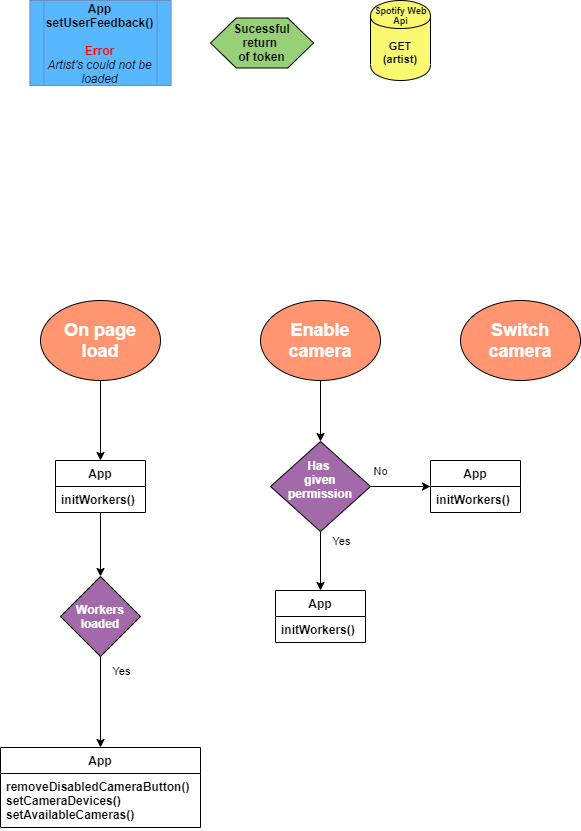

The diagram above was exported from draw.io. Its source (the exported page's mxGraphModel, read from the mxfile embedded in the PNG):
<mxGraphModel dx="2670" dy="2144" grid="1" gridSize="10" guides="1" tooltips="1" connect="1" arrows="1" fold="1" page="1" pageScale="1" pageWidth="827" pageHeight="1169" math="0" shadow="0">
  <root>
    <mxCell id="0" />
    <mxCell id="1" parent="0" />
    <mxCell id="X8x-HzBnQ3pr0qi1QovM-12" style="edgeStyle=orthogonalEdgeStyle;rounded=0;orthogonalLoop=1;jettySize=auto;html=1;entryX=0.5;entryY=0;entryDx=0;entryDy=0;" edge="1" parent="1" source="X8x-HzBnQ3pr0qi1QovM-3" target="X8x-HzBnQ3pr0qi1QovM-4">
      <mxGeometry relative="1" as="geometry" />
    </mxCell>
    <mxCell id="X8x-HzBnQ3pr0qi1QovM-3" value="On page&lt;br&gt;load" style="ellipse;whiteSpace=wrap;html=1;fillColor=#FF9671;fontColor=#FFFFFF;fontStyle=1;fontSize=18;" vertex="1" parent="1">
      <mxGeometry x="-350" y="-140" width="120" height="80" as="geometry" />
    </mxCell>
    <mxCell id="X8x-HzBnQ3pr0qi1QovM-10" style="edgeStyle=orthogonalEdgeStyle;rounded=0;orthogonalLoop=1;jettySize=auto;html=1;" edge="1" parent="1" source="X8x-HzBnQ3pr0qi1QovM-4" target="X8x-HzBnQ3pr0qi1QovM-6">
      <mxGeometry relative="1" as="geometry" />
    </mxCell>
    <mxCell id="X8x-HzBnQ3pr0qi1QovM-9" style="edgeStyle=orthogonalEdgeStyle;rounded=0;orthogonalLoop=1;jettySize=auto;html=1;entryX=0.5;entryY=0;entryDx=0;entryDy=0;" edge="1" parent="1" source="X8x-HzBnQ3pr0qi1QovM-6" target="X8x-HzBnQ3pr0qi1QovM-7">
      <mxGeometry relative="1" as="geometry" />
    </mxCell>
    <mxCell id="X8x-HzBnQ3pr0qi1QovM-11" value="Yes" style="edgeLabel;html=1;align=center;verticalAlign=middle;resizable=0;points=[];" vertex="1" connectable="0" parent="X8x-HzBnQ3pr0qi1QovM-9">
      <mxGeometry x="-0.7289" relative="1" as="geometry">
        <mxPoint x="20" y="2" as="offset" />
      </mxGeometry>
    </mxCell>
    <mxCell id="X8x-HzBnQ3pr0qi1QovM-6" value="Workers&lt;br&gt;loaded" style="rhombus;whiteSpace=wrap;html=1;fillColor=#A36AAA;fontColor=#FFFFFF;fontStyle=1" vertex="1" parent="1">
      <mxGeometry x="-330" y="136" width="80" height="80" as="geometry" />
    </mxCell>
    <mxCell id="X8x-HzBnQ3pr0qi1QovM-4" value="App" style="swimlane;fontStyle=1;align=center;verticalAlign=top;childLayout=stackLayout;horizontal=1;startSize=26;horizontalStack=0;resizeParent=1;resizeParentMax=0;resizeLast=0;collapsible=1;marginBottom=0;" vertex="1" parent="1">
      <mxGeometry x="-335" y="20" width="90" height="52" as="geometry" />
    </mxCell>
    <mxCell id="X8x-HzBnQ3pr0qi1QovM-5" value="initWorkers()" style="text;strokeColor=none;fillColor=none;align=left;verticalAlign=top;spacingLeft=4;spacingRight=4;overflow=hidden;rotatable=0;points=[[0,0.5],[1,0.5]];portConstraint=eastwest;fontStyle=1" vertex="1" parent="X8x-HzBnQ3pr0qi1QovM-4">
      <mxGeometry y="26" width="90" height="26" as="geometry" />
    </mxCell>
    <mxCell id="X8x-HzBnQ3pr0qi1QovM-17" style="edgeStyle=orthogonalEdgeStyle;rounded=0;orthogonalLoop=1;jettySize=auto;html=1;entryX=0.5;entryY=0;entryDx=0;entryDy=0;" edge="1" parent="1" source="X8x-HzBnQ3pr0qi1QovM-13" target="X8x-HzBnQ3pr0qi1QovM-14">
      <mxGeometry relative="1" as="geometry" />
    </mxCell>
    <mxCell id="X8x-HzBnQ3pr0qi1QovM-13" value="Enable camera" style="ellipse;whiteSpace=wrap;html=1;fillColor=#FF9671;fontColor=#FFFFFF;fontStyle=1;fontSize=18;" vertex="1" parent="1">
      <mxGeometry x="-130" y="-140" width="120" height="80" as="geometry" />
    </mxCell>
    <mxCell id="X8x-HzBnQ3pr0qi1QovM-21" style="edgeStyle=orthogonalEdgeStyle;rounded=0;orthogonalLoop=1;jettySize=auto;html=1;entryX=0.5;entryY=0;entryDx=0;entryDy=0;" edge="1" parent="1" source="X8x-HzBnQ3pr0qi1QovM-14" target="X8x-HzBnQ3pr0qi1QovM-19">
      <mxGeometry relative="1" as="geometry" />
    </mxCell>
    <mxCell id="X8x-HzBnQ3pr0qi1QovM-22" value="Yes" style="edgeLabel;html=1;align=center;verticalAlign=middle;resizable=0;points=[];" vertex="1" connectable="0" parent="X8x-HzBnQ3pr0qi1QovM-21">
      <mxGeometry x="-0.2486" y="1" relative="1" as="geometry">
        <mxPoint x="19" y="-13" as="offset" />
      </mxGeometry>
    </mxCell>
    <mxCell id="X8x-HzBnQ3pr0qi1QovM-28" style="edgeStyle=orthogonalEdgeStyle;rounded=0;orthogonalLoop=1;jettySize=auto;html=1;" edge="1" parent="1" source="X8x-HzBnQ3pr0qi1QovM-14" target="X8x-HzBnQ3pr0qi1QovM-24">
      <mxGeometry relative="1" as="geometry" />
    </mxCell>
    <mxCell id="X8x-HzBnQ3pr0qi1QovM-29" value="No" style="edgeLabel;html=1;align=center;verticalAlign=middle;resizable=0;points=[];" vertex="1" connectable="0" parent="X8x-HzBnQ3pr0qi1QovM-28">
      <mxGeometry x="-0.8145" y="2" relative="1" as="geometry">
        <mxPoint x="4.48" y="-14" as="offset" />
      </mxGeometry>
    </mxCell>
    <mxCell id="X8x-HzBnQ3pr0qi1QovM-14" value="Has &lt;br&gt;given&lt;br&gt;permission&lt;br&gt;&lt;br&gt;" style="rhombus;whiteSpace=wrap;html=1;fillColor=#A36AAA;fontColor=#FFFFFF;fontStyle=1" vertex="1" parent="1">
      <mxGeometry x="-120" y="1" width="100" height="90" as="geometry" />
    </mxCell>
    <mxCell id="X8x-HzBnQ3pr0qi1QovM-7" value="App" style="swimlane;fontStyle=1;align=center;verticalAlign=top;childLayout=stackLayout;horizontal=1;startSize=26;horizontalStack=0;resizeParent=1;resizeParentMax=0;resizeLast=0;collapsible=1;marginBottom=0;" vertex="1" parent="1">
      <mxGeometry x="-390" y="307" width="200" height="80" as="geometry" />
    </mxCell>
    <mxCell id="X8x-HzBnQ3pr0qi1QovM-8" value="removeDisabledCameraButton()&#10;setCameraDevices()&#10;setAvailableCameras()" style="text;strokeColor=none;fillColor=none;align=left;verticalAlign=top;spacingLeft=4;spacingRight=4;overflow=hidden;rotatable=0;points=[[0,0.5],[1,0.5]];portConstraint=eastwest;fontStyle=1" vertex="1" parent="X8x-HzBnQ3pr0qi1QovM-7">
      <mxGeometry y="26" width="200" height="54" as="geometry" />
    </mxCell>
    <mxCell id="X8x-HzBnQ3pr0qi1QovM-18" value="Switch camera" style="ellipse;whiteSpace=wrap;html=1;fillColor=#FF9671;fontColor=#FFFFFF;fontStyle=1;fontSize=18;" vertex="1" parent="1">
      <mxGeometry x="70" y="-140" width="120" height="80" as="geometry" />
    </mxCell>
    <mxCell id="X8x-HzBnQ3pr0qi1QovM-19" value="App" style="swimlane;fontStyle=1;align=center;verticalAlign=top;childLayout=stackLayout;horizontal=1;startSize=26;horizontalStack=0;resizeParent=1;resizeParentMax=0;resizeLast=0;collapsible=1;marginBottom=0;" vertex="1" parent="1">
      <mxGeometry x="-115" y="150" width="90" height="52" as="geometry" />
    </mxCell>
    <mxCell id="X8x-HzBnQ3pr0qi1QovM-20" value="initWorkers()" style="text;strokeColor=none;fillColor=none;align=left;verticalAlign=top;spacingLeft=4;spacingRight=4;overflow=hidden;rotatable=0;points=[[0,0.5],[1,0.5]];portConstraint=eastwest;fontStyle=1" vertex="1" parent="X8x-HzBnQ3pr0qi1QovM-19">
      <mxGeometry y="26" width="90" height="26" as="geometry" />
    </mxCell>
    <mxCell id="X8x-HzBnQ3pr0qi1QovM-24" value="App" style="swimlane;fontStyle=1;align=center;verticalAlign=top;childLayout=stackLayout;horizontal=1;startSize=26;horizontalStack=0;resizeParent=1;resizeParentMax=0;resizeLast=0;collapsible=1;marginBottom=0;" vertex="1" parent="1">
      <mxGeometry x="40" y="20" width="90" height="52" as="geometry" />
    </mxCell>
    <mxCell id="X8x-HzBnQ3pr0qi1QovM-25" value="initWorkers()" style="text;strokeColor=none;fillColor=none;align=left;verticalAlign=top;spacingLeft=4;spacingRight=4;overflow=hidden;rotatable=0;points=[[0,0.5],[1,0.5]];portConstraint=eastwest;fontStyle=1" vertex="1" parent="X8x-HzBnQ3pr0qi1QovM-24">
      <mxGeometry y="26" width="90" height="26" as="geometry" />
    </mxCell>
    <mxCell id="X8x-HzBnQ3pr0qi1QovM-30" value="&lt;font style=&quot;font-size: 11px&quot;&gt;&lt;font style=&quot;line-height: 90% ; font-size: 11px&quot;&gt;&lt;font style=&quot;font-size: 11px&quot;&gt;GET&lt;br style=&quot;font-size: 11px&quot;&gt;(&lt;/font&gt;&lt;/font&gt;&lt;font style=&quot;line-height: 90% ; font-size: 11px&quot;&gt;artist&lt;/font&gt;&lt;/font&gt;&lt;font style=&quot;line-height: 90% ; font-size: 11px&quot;&gt;&lt;font style=&quot;font-size: 11px&quot;&gt;)&lt;/font&gt;&lt;br style=&quot;font-size: 11px&quot;&gt;&lt;/font&gt;" style="shape=cylinder;whiteSpace=wrap;html=1;boundedLbl=1;backgroundOutline=1;verticalAlign=middle;spacing=2;fillColor=#F9F871;fontStyle=1;fontSize=11;" vertex="1" parent="1">
      <mxGeometry x="-20" y="-440" width="60" height="80" as="geometry" />
    </mxCell>
    <mxCell id="X8x-HzBnQ3pr0qi1QovM-31" value="Spotify Web&lt;br style=&quot;font-size: 9px;&quot;&gt;Api" style="text;html=1;align=center;verticalAlign=middle;resizable=0;points=[];autosize=1;fontSize=9;fontStyle=1" vertex="1" parent="1">
      <mxGeometry x="-25" y="-440" width="70" height="30" as="geometry" />
    </mxCell>
    <mxCell id="X8x-HzBnQ3pr0qi1QovM-32" value="App&lt;br&gt;setUserFeedback()&lt;br&gt;&lt;br&gt;&lt;font color=&quot;#ff0000&quot;&gt;Error&lt;/font&gt;&lt;br&gt;&lt;span style=&quot;font-weight: 400&quot;&gt;&lt;i&gt;Artist's could not be loaded&lt;/i&gt;&lt;/span&gt;" style="shape=process;whiteSpace=wrap;html=1;backgroundOutline=1;strokeColor=#6c8ebf;fillColor=#57B7FF;fontStyle=1" vertex="1" parent="1">
      <mxGeometry x="-360.61000000000007" y="-440" width="141.22" height="85" as="geometry" />
    </mxCell>
    <mxCell id="X8x-HzBnQ3pr0qi1QovM-33" value="&amp;nbsp;Sucessful &lt;br&gt;return &lt;br&gt;of token" style="shape=hexagon;perimeter=hexagonPerimeter2;whiteSpace=wrap;html=1;fillColor=#97D077;strokeColor=#000000;fontStyle=1" vertex="1" parent="1">
      <mxGeometry x="-179.99999999999994" y="-422.5" width="103.06" height="50" as="geometry" />
    </mxCell>
  </root>
</mxGraphModel>